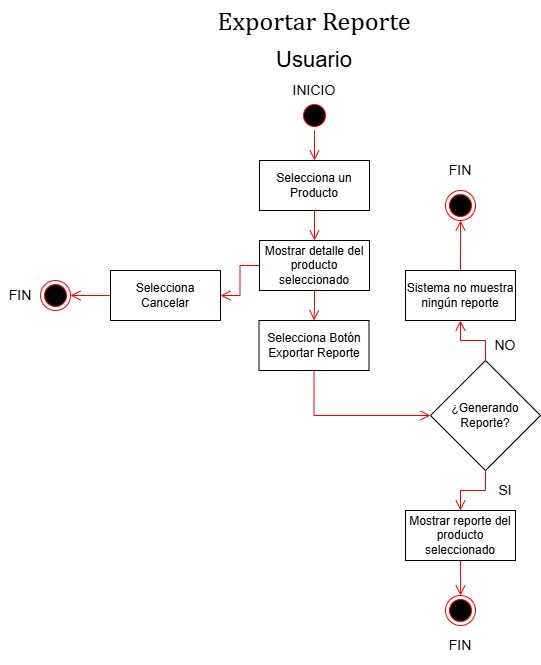

The diagram above was exported from draw.io. Its source (the exported page's mxGraphModel, read from the mxfile embedded in the PNG):
<mxGraphModel dx="1426" dy="743" grid="1" gridSize="10" guides="1" tooltips="1" connect="1" arrows="1" fold="1" page="1" pageScale="1" pageWidth="827" pageHeight="1169" math="0" shadow="0">
  <root>
    <mxCell id="Ja-KePEWKs1b08pBQvEe-0" />
    <mxCell id="Ja-KePEWKs1b08pBQvEe-1" parent="Ja-KePEWKs1b08pBQvEe-0" />
    <mxCell id="Ja-KePEWKs1b08pBQvEe-2" value="&lt;div style=&quot;text-align: left;&quot;&gt;&lt;font face=&quot;Cambria, Cambria_EmbeddedFont, Cambria_MSFontService, serif&quot;&gt;&lt;span style=&quot;font-size: 26px; font-variant-ligatures: none; white-space-collapse: preserve; background-color: rgb(255, 255, 255);&quot;&gt;Exportar Reporte&lt;/span&gt;&lt;/font&gt;&lt;/div&gt;" style="text;html=1;whiteSpace=wrap;strokeColor=none;fillColor=none;align=center;verticalAlign=middle;rounded=0;" parent="Ja-KePEWKs1b08pBQvEe-1" vertex="1">
      <mxGeometry x="271" y="20" width="286" height="40" as="geometry" />
    </mxCell>
    <mxCell id="Ja-KePEWKs1b08pBQvEe-3" value="&lt;font style=&quot;font-size: 22px;&quot;&gt;Usuario&lt;/font&gt;" style="text;html=1;whiteSpace=wrap;strokeColor=none;fillColor=none;align=center;verticalAlign=middle;rounded=0;" parent="Ja-KePEWKs1b08pBQvEe-1" vertex="1">
      <mxGeometry x="294" y="60" width="240" height="40" as="geometry" />
    </mxCell>
    <mxCell id="Ja-KePEWKs1b08pBQvEe-4" value="" style="ellipse;html=1;shape=startState;fillColor=#000000;strokeColor=#ff0000;" parent="Ja-KePEWKs1b08pBQvEe-1" vertex="1">
      <mxGeometry x="399" y="120" width="30" height="30" as="geometry" />
    </mxCell>
    <mxCell id="Ja-KePEWKs1b08pBQvEe-5" value="" style="edgeStyle=orthogonalEdgeStyle;html=1;verticalAlign=bottom;endArrow=open;endSize=8;strokeColor=#ff0000;rounded=0;exitX=0.5;exitY=1;exitDx=0;exitDy=0;entryX=0.5;entryY=0;entryDx=0;entryDy=0;" parent="Ja-KePEWKs1b08pBQvEe-1" source="Ja-KePEWKs1b08pBQvEe-4" target="Ja-KePEWKs1b08pBQvEe-6" edge="1">
      <mxGeometry relative="1" as="geometry">
        <mxPoint x="415" y="210" as="targetPoint" />
        <mxPoint x="415" y="150" as="sourcePoint" />
      </mxGeometry>
    </mxCell>
    <mxCell id="Ja-KePEWKs1b08pBQvEe-6" value="Selecciona un Producto" style="html=1;whiteSpace=wrap;" parent="Ja-KePEWKs1b08pBQvEe-1" vertex="1">
      <mxGeometry x="359" y="180" width="110" height="50" as="geometry" />
    </mxCell>
    <mxCell id="Ja-KePEWKs1b08pBQvEe-7" value="Mostrar detalle del producto seleccionado" style="html=1;whiteSpace=wrap;" parent="Ja-KePEWKs1b08pBQvEe-1" vertex="1">
      <mxGeometry x="359" y="260" width="110" height="50" as="geometry" />
    </mxCell>
    <mxCell id="Ja-KePEWKs1b08pBQvEe-8" value="" style="ellipse;html=1;shape=endState;fillColor=#000000;strokeColor=#ff0000;" parent="Ja-KePEWKs1b08pBQvEe-1" vertex="1">
      <mxGeometry x="545" y="615" width="30" height="30" as="geometry" />
    </mxCell>
    <mxCell id="Ja-KePEWKs1b08pBQvEe-9" value="" style="edgeStyle=orthogonalEdgeStyle;html=1;verticalAlign=bottom;endArrow=open;endSize=8;strokeColor=#ff0000;rounded=0;exitX=0.5;exitY=1;exitDx=0;exitDy=0;entryX=0.5;entryY=0;entryDx=0;entryDy=0;" parent="Ja-KePEWKs1b08pBQvEe-1" source="Ja-KePEWKs1b08pBQvEe-6" target="Ja-KePEWKs1b08pBQvEe-7" edge="1">
      <mxGeometry relative="1" as="geometry">
        <mxPoint x="504" y="230" as="targetPoint" />
        <mxPoint x="504" y="170" as="sourcePoint" />
      </mxGeometry>
    </mxCell>
    <mxCell id="Ja-KePEWKs1b08pBQvEe-10" value="" style="edgeStyle=orthogonalEdgeStyle;html=1;verticalAlign=bottom;endArrow=open;endSize=8;strokeColor=#ff0000;rounded=0;exitX=0.5;exitY=1;exitDx=0;exitDy=0;entryX=0.5;entryY=0;entryDx=0;entryDy=0;" parent="Ja-KePEWKs1b08pBQvEe-1" source="Ja-KePEWKs1b08pBQvEe-26" target="Ja-KePEWKs1b08pBQvEe-8" edge="1">
      <mxGeometry relative="1" as="geometry">
        <mxPoint x="600" y="690" as="targetPoint" />
        <mxPoint x="555" y="570" as="sourcePoint" />
      </mxGeometry>
    </mxCell>
    <mxCell id="Ja-KePEWKs1b08pBQvEe-11" value="&lt;font style=&quot;font-size: 14px;&quot;&gt;NO&lt;/font&gt;" style="text;html=1;whiteSpace=wrap;strokeColor=none;fillColor=none;align=center;verticalAlign=middle;rounded=0;" parent="Ja-KePEWKs1b08pBQvEe-1" vertex="1">
      <mxGeometry x="585" y="345" width="40" height="40" as="geometry" />
    </mxCell>
    <mxCell id="Ja-KePEWKs1b08pBQvEe-12" value="¿Generando Reporte?" style="rhombus;whiteSpace=wrap;html=1;" parent="Ja-KePEWKs1b08pBQvEe-1" vertex="1">
      <mxGeometry x="530" y="380" width="110" height="110" as="geometry" />
    </mxCell>
    <mxCell id="Ja-KePEWKs1b08pBQvEe-13" value="" style="edgeStyle=orthogonalEdgeStyle;html=1;verticalAlign=bottom;endArrow=open;endSize=8;strokeColor=#ff0000;rounded=0;exitX=0.5;exitY=1;exitDx=0;exitDy=0;entryX=0;entryY=0.5;entryDx=0;entryDy=0;" parent="Ja-KePEWKs1b08pBQvEe-1" source="QZG2lP8K8ZE4XtDmUB2n-0" target="Ja-KePEWKs1b08pBQvEe-12" edge="1">
      <mxGeometry relative="1" as="geometry">
        <mxPoint x="501" y="520" as="targetPoint" />
        <mxPoint x="469" y="365" as="sourcePoint" />
      </mxGeometry>
    </mxCell>
    <mxCell id="Ja-KePEWKs1b08pBQvEe-14" value="" style="edgeStyle=orthogonalEdgeStyle;html=1;verticalAlign=bottom;endArrow=open;endSize=8;strokeColor=#ff0000;rounded=0;exitX=0.5;exitY=0;exitDx=0;exitDy=0;entryX=0.5;entryY=1;entryDx=0;entryDy=0;" parent="Ja-KePEWKs1b08pBQvEe-1" source="Ja-KePEWKs1b08pBQvEe-12" target="Ja-KePEWKs1b08pBQvEe-16" edge="1">
      <mxGeometry relative="1" as="geometry">
        <mxPoint x="411" y="490" as="targetPoint" />
        <mxPoint x="411" y="450" as="sourcePoint" />
      </mxGeometry>
    </mxCell>
    <mxCell id="Ja-KePEWKs1b08pBQvEe-15" value="&lt;font style=&quot;font-size: 14px;&quot;&gt;SI&lt;/font&gt;" style="text;html=1;whiteSpace=wrap;strokeColor=none;fillColor=none;align=center;verticalAlign=middle;rounded=0;" parent="Ja-KePEWKs1b08pBQvEe-1" vertex="1">
      <mxGeometry x="585" y="490" width="40" height="40" as="geometry" />
    </mxCell>
    <mxCell id="Ja-KePEWKs1b08pBQvEe-16" value="Sistema no muestra ningún reporte" style="html=1;whiteSpace=wrap;" parent="Ja-KePEWKs1b08pBQvEe-1" vertex="1">
      <mxGeometry x="505" y="290" width="110" height="50" as="geometry" />
    </mxCell>
    <mxCell id="Ja-KePEWKs1b08pBQvEe-17" value="" style="edgeStyle=orthogonalEdgeStyle;html=1;verticalAlign=bottom;endArrow=open;endSize=8;strokeColor=#ff0000;rounded=0;exitX=0.5;exitY=0;exitDx=0;exitDy=0;entryX=0.5;entryY=1;entryDx=0;entryDy=0;" parent="Ja-KePEWKs1b08pBQvEe-1" source="Ja-KePEWKs1b08pBQvEe-16" target="Ja-KePEWKs1b08pBQvEe-27" edge="1">
      <mxGeometry relative="1" as="geometry">
        <mxPoint x="200" y="410" as="targetPoint" />
        <mxPoint x="200" y="370" as="sourcePoint" />
      </mxGeometry>
    </mxCell>
    <mxCell id="Ja-KePEWKs1b08pBQvEe-18" value="Selecciona Cancelar" style="html=1;whiteSpace=wrap;" parent="Ja-KePEWKs1b08pBQvEe-1" vertex="1">
      <mxGeometry x="210" y="290" width="110" height="50" as="geometry" />
    </mxCell>
    <mxCell id="Ja-KePEWKs1b08pBQvEe-19" value="" style="edgeStyle=orthogonalEdgeStyle;html=1;verticalAlign=bottom;endArrow=open;endSize=8;strokeColor=#ff0000;rounded=0;exitX=0;exitY=0.5;exitDx=0;exitDy=0;entryX=1;entryY=0.5;entryDx=0;entryDy=0;" parent="Ja-KePEWKs1b08pBQvEe-1" source="Ja-KePEWKs1b08pBQvEe-7" target="Ja-KePEWKs1b08pBQvEe-18" edge="1">
      <mxGeometry relative="1" as="geometry">
        <mxPoint x="490" y="310" as="targetPoint" />
        <mxPoint x="565" y="310" as="sourcePoint" />
      </mxGeometry>
    </mxCell>
    <mxCell id="Ja-KePEWKs1b08pBQvEe-20" value="" style="ellipse;html=1;shape=endState;fillColor=#000000;strokeColor=#ff0000;" parent="Ja-KePEWKs1b08pBQvEe-1" vertex="1">
      <mxGeometry x="140" y="300" width="30" height="30" as="geometry" />
    </mxCell>
    <mxCell id="Ja-KePEWKs1b08pBQvEe-21" value="" style="edgeStyle=orthogonalEdgeStyle;html=1;verticalAlign=bottom;endArrow=open;endSize=8;strokeColor=#ff0000;rounded=0;exitX=0;exitY=0.5;exitDx=0;exitDy=0;entryX=1;entryY=0.5;entryDx=0;entryDy=0;" parent="Ja-KePEWKs1b08pBQvEe-1" source="Ja-KePEWKs1b08pBQvEe-18" target="Ja-KePEWKs1b08pBQvEe-20" edge="1">
      <mxGeometry relative="1" as="geometry">
        <mxPoint x="550" y="620" as="targetPoint" />
        <mxPoint x="550" y="570" as="sourcePoint" />
      </mxGeometry>
    </mxCell>
    <mxCell id="Ja-KePEWKs1b08pBQvEe-22" value="" style="edgeStyle=orthogonalEdgeStyle;html=1;verticalAlign=bottom;endArrow=open;endSize=8;strokeColor=#ff0000;rounded=0;exitX=0.5;exitY=1;exitDx=0;exitDy=0;entryX=0.5;entryY=0;entryDx=0;entryDy=0;" parent="Ja-KePEWKs1b08pBQvEe-1" source="Ja-KePEWKs1b08pBQvEe-12" target="Ja-KePEWKs1b08pBQvEe-26" edge="1">
      <mxGeometry relative="1" as="geometry">
        <mxPoint x="555" y="520" as="targetPoint" />
        <mxPoint x="500" y="560" as="sourcePoint" />
      </mxGeometry>
    </mxCell>
    <mxCell id="Ja-KePEWKs1b08pBQvEe-23" value="&lt;font style=&quot;font-size: 14px;&quot;&gt;FIN&lt;/font&gt;" style="text;html=1;whiteSpace=wrap;strokeColor=none;fillColor=none;align=center;verticalAlign=middle;rounded=0;" parent="Ja-KePEWKs1b08pBQvEe-1" vertex="1">
      <mxGeometry x="540" y="645" width="40" height="40" as="geometry" />
    </mxCell>
    <mxCell id="Ja-KePEWKs1b08pBQvEe-24" value="&lt;font style=&quot;font-size: 14px;&quot;&gt;FIN&lt;/font&gt;" style="text;html=1;whiteSpace=wrap;strokeColor=none;fillColor=none;align=center;verticalAlign=middle;rounded=0;" parent="Ja-KePEWKs1b08pBQvEe-1" vertex="1">
      <mxGeometry x="100" y="295" width="40" height="40" as="geometry" />
    </mxCell>
    <mxCell id="Ja-KePEWKs1b08pBQvEe-25" value="&lt;font style=&quot;font-size: 14px;&quot;&gt;INICIO&lt;/font&gt;" style="text;html=1;whiteSpace=wrap;strokeColor=none;fillColor=none;align=center;verticalAlign=middle;rounded=0;" parent="Ja-KePEWKs1b08pBQvEe-1" vertex="1">
      <mxGeometry x="394" y="90" width="40" height="40" as="geometry" />
    </mxCell>
    <mxCell id="Ja-KePEWKs1b08pBQvEe-26" value="Mostrar reporte del producto seleccionado" style="html=1;whiteSpace=wrap;" parent="Ja-KePEWKs1b08pBQvEe-1" vertex="1">
      <mxGeometry x="505" y="530" width="110" height="50" as="geometry" />
    </mxCell>
    <mxCell id="Ja-KePEWKs1b08pBQvEe-27" value="" style="ellipse;html=1;shape=endState;fillColor=#000000;strokeColor=#ff0000;" parent="Ja-KePEWKs1b08pBQvEe-1" vertex="1">
      <mxGeometry x="545" y="210" width="30" height="30" as="geometry" />
    </mxCell>
    <mxCell id="Ja-KePEWKs1b08pBQvEe-28" value="&lt;font style=&quot;font-size: 14px;&quot;&gt;FIN&lt;/font&gt;" style="text;html=1;whiteSpace=wrap;strokeColor=none;fillColor=none;align=center;verticalAlign=middle;rounded=0;" parent="Ja-KePEWKs1b08pBQvEe-1" vertex="1">
      <mxGeometry x="540" y="170" width="40" height="40" as="geometry" />
    </mxCell>
    <mxCell id="QZG2lP8K8ZE4XtDmUB2n-0" value="Selecciona Botón Exportar Reporte" style="html=1;whiteSpace=wrap;" parent="Ja-KePEWKs1b08pBQvEe-1" vertex="1">
      <mxGeometry x="358.5" y="340" width="110" height="50" as="geometry" />
    </mxCell>
    <mxCell id="0HcYcsCdFASOz5AQ316q-0" value="" style="edgeStyle=orthogonalEdgeStyle;html=1;verticalAlign=bottom;endArrow=open;endSize=8;strokeColor=#ff0000;rounded=0;exitX=0.5;exitY=1;exitDx=0;exitDy=0;entryX=0.5;entryY=0;entryDx=0;entryDy=0;" parent="Ja-KePEWKs1b08pBQvEe-1" source="Ja-KePEWKs1b08pBQvEe-7" target="QZG2lP8K8ZE4XtDmUB2n-0" edge="1">
      <mxGeometry relative="1" as="geometry">
        <mxPoint x="290" y="440" as="targetPoint" />
        <mxPoint x="180" y="550" as="sourcePoint" />
      </mxGeometry>
    </mxCell>
  </root>
</mxGraphModel>